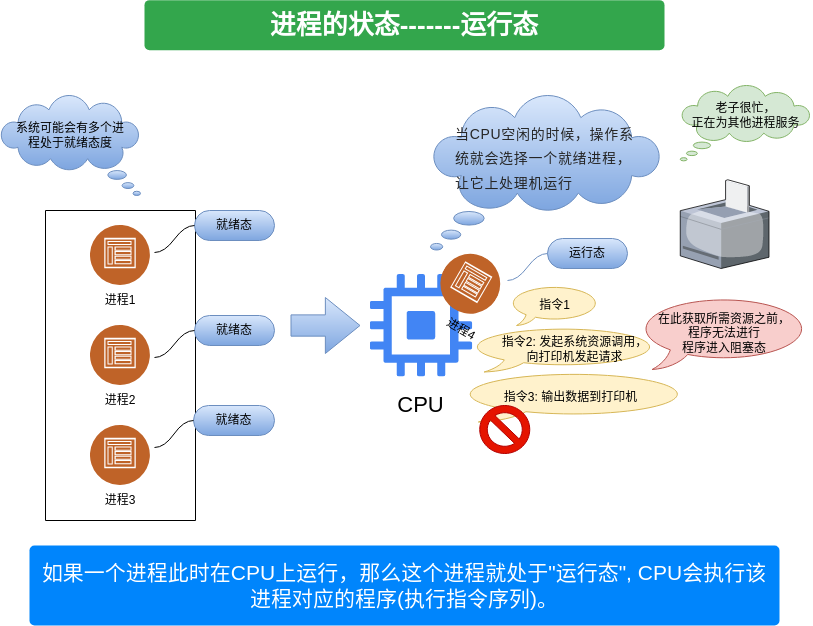

The diagram above was exported from draw.io. Its source (the exported page's mxGraphModel, read from the mxfile embedded in the PNG):
<mxGraphModel dx="1302" dy="713" grid="1" gridSize="10" guides="1" tooltips="1" connect="1" arrows="1" fold="1" page="1" pageScale="1" pageWidth="827" pageHeight="1169" math="0" shadow="0">
  <root>
    <mxCell id="0" />
    <mxCell id="1" parent="0" />
    <mxCell id="dMcuVdeHAmpTEBcOcZAR-47" value="" style="whiteSpace=wrap;html=1;shape=mxgraph.basic.oval_callout;rotation=0;fillColor=#fff2cc;strokeColor=#d6b656;" parent="1" vertex="1">
      <mxGeometry x="468.75" y="706.5" width="231.25" height="50" as="geometry" />
    </mxCell>
    <mxCell id="dMcuVdeHAmpTEBcOcZAR-44" value="" style="whiteSpace=wrap;html=1;shape=mxgraph.basic.oval_callout;rotation=0;fillColor=#fff2cc;strokeColor=#d6b656;" parent="1" vertex="1">
      <mxGeometry x="477.75" y="661.5" width="192.25" height="45" as="geometry" />
    </mxCell>
    <mxCell id="dMcuVdeHAmpTEBcOcZAR-45" value="指令2: 发起系统资源调用，&lt;br&gt;向打印机发起请求" style="text;html=1;align=center;verticalAlign=middle;resizable=0;points=[];autosize=1;strokeColor=none;fillColor=none;rotation=0;" parent="1" vertex="1">
      <mxGeometry x="499.0002702702702" y="664.0043902439024" width="170" height="40" as="geometry" />
    </mxCell>
    <mxCell id="dMcuVdeHAmpTEBcOcZAR-46" value="" style="verticalLabelPosition=bottom;sketch=0;aspect=fixed;html=1;verticalAlign=top;strokeColor=none;align=center;outlineConnect=0;shape=mxgraph.citrix.printer;" parent="1" vertex="1">
      <mxGeometry x="689.75" y="514.25" width="88.75" height="88.75" as="geometry" />
    </mxCell>
    <mxCell id="dMcuVdeHAmpTEBcOcZAR-54" value="" style="whiteSpace=wrap;html=1;shape=mxgraph.basic.cloud_callout;fillColor=#d5e8d4;strokeColor=#82b366;" parent="1" vertex="1">
      <mxGeometry x="689.75" y="420" width="130" height="75.37" as="geometry" />
    </mxCell>
    <mxCell id="dMcuVdeHAmpTEBcOcZAR-55" value="老子很忙，&lt;br&gt;正在为其他进程服务" style="text;html=1;align=center;verticalAlign=middle;resizable=0;points=[];autosize=1;strokeColor=none;fillColor=none;" parent="1" vertex="1">
      <mxGeometry x="689.75" y="430" width="130" height="40" as="geometry" />
    </mxCell>
    <mxCell id="dMcuVdeHAmpTEBcOcZAR-56" value="在此获取所需资源之前，&lt;br&gt;程序无法进行&lt;br&gt;程序进入阻塞态" style="whiteSpace=wrap;html=1;shape=mxgraph.basic.oval_callout;fillColor=#f8cecc;strokeColor=#b85450;" parent="1" vertex="1">
      <mxGeometry x="647.25" y="631" width="173.75" height="73" as="geometry" />
    </mxCell>
    <mxCell id="dMcuVdeHAmpTEBcOcZAR-52" value="" style="verticalLabelPosition=bottom;verticalAlign=top;html=1;shape=mxgraph.basic.no_symbol;fillColor=#e51400;fontColor=#ffffff;strokeColor=#B20000;" parent="1" vertex="1">
      <mxGeometry x="489.25" y="740" width="50" height="48" as="geometry" />
    </mxCell>
    <mxCell id="dMcuVdeHAmpTEBcOcZAR-48" value="指令3: 输出数据到打印机" style="text;html=1;align=center;verticalAlign=middle;resizable=0;points=[];autosize=1;strokeColor=none;fillColor=none;rotation=0;" parent="1" vertex="1">
      <mxGeometry x="500.00003269131844" y="716.5001263449532" width="160" height="30" as="geometry" />
    </mxCell>
    <mxCell id="lb4r8n3LMsWmI-0rglKw-1" value="" style="group" vertex="1" connectable="0" parent="1">
      <mxGeometry x="100" y="560" width="60" height="90" as="geometry" />
    </mxCell>
    <mxCell id="lb4r8n3LMsWmI-0rglKw-2" value="" style="image;aspect=fixed;perimeter=ellipsePerimeter;html=1;align=center;shadow=1;dashed=0;fontColor=#4277BB;labelBackgroundColor=default;fontSize=12;spacingTop=3;image=img/lib/ibm/social/communities.svg;" vertex="1" parent="lb4r8n3LMsWmI-0rglKw-1">
      <mxGeometry width="60" height="60" as="geometry" />
    </mxCell>
    <mxCell id="lb4r8n3LMsWmI-0rglKw-3" value="进程1" style="text;html=1;strokeColor=none;fillColor=none;align=center;verticalAlign=middle;whiteSpace=wrap;rounded=0;shadow=1;" vertex="1" parent="lb4r8n3LMsWmI-0rglKw-1">
      <mxGeometry y="60" width="60" height="30" as="geometry" />
    </mxCell>
    <mxCell id="lb4r8n3LMsWmI-0rglKw-4" value="" style="group" vertex="1" connectable="0" parent="1">
      <mxGeometry x="100" y="650" width="60" height="100" as="geometry" />
    </mxCell>
    <mxCell id="lb4r8n3LMsWmI-0rglKw-5" value="" style="group" vertex="1" connectable="0" parent="lb4r8n3LMsWmI-0rglKw-4">
      <mxGeometry width="60" height="100" as="geometry" />
    </mxCell>
    <mxCell id="lb4r8n3LMsWmI-0rglKw-6" value="进程2" style="text;html=1;strokeColor=none;fillColor=none;align=center;verticalAlign=middle;whiteSpace=wrap;rounded=0;shadow=1;" vertex="1" parent="lb4r8n3LMsWmI-0rglKw-5">
      <mxGeometry y="70" width="60" height="30" as="geometry" />
    </mxCell>
    <mxCell id="lb4r8n3LMsWmI-0rglKw-7" value="" style="image;aspect=fixed;perimeter=ellipsePerimeter;html=1;align=center;shadow=1;dashed=0;fontColor=#4277BB;labelBackgroundColor=default;fontSize=12;spacingTop=3;image=img/lib/ibm/social/communities.svg;" vertex="1" parent="lb4r8n3LMsWmI-0rglKw-4">
      <mxGeometry y="10" width="60" height="60" as="geometry" />
    </mxCell>
    <mxCell id="lb4r8n3LMsWmI-0rglKw-8" value="" style="group" vertex="1" connectable="0" parent="1">
      <mxGeometry x="100" y="760" width="60" height="90" as="geometry" />
    </mxCell>
    <mxCell id="lb4r8n3LMsWmI-0rglKw-9" value="" style="group" vertex="1" connectable="0" parent="lb4r8n3LMsWmI-0rglKw-8">
      <mxGeometry width="60" height="90" as="geometry" />
    </mxCell>
    <mxCell id="lb4r8n3LMsWmI-0rglKw-10" value="进程3" style="text;html=1;strokeColor=none;fillColor=none;align=center;verticalAlign=middle;whiteSpace=wrap;rounded=0;shadow=1;" vertex="1" parent="lb4r8n3LMsWmI-0rglKw-9">
      <mxGeometry y="60" width="60" height="30" as="geometry" />
    </mxCell>
    <mxCell id="lb4r8n3LMsWmI-0rglKw-11" value="" style="image;aspect=fixed;perimeter=ellipsePerimeter;html=1;align=center;shadow=1;dashed=0;fontColor=#4277BB;labelBackgroundColor=default;fontSize=12;spacingTop=3;image=img/lib/ibm/social/communities.svg;" vertex="1" parent="lb4r8n3LMsWmI-0rglKw-8">
      <mxGeometry width="60" height="60" as="geometry" />
    </mxCell>
    <mxCell id="lb4r8n3LMsWmI-0rglKw-12" value="" style="swimlane;startSize=0;" vertex="1" parent="1">
      <mxGeometry x="55" y="545" width="150" height="310" as="geometry" />
    </mxCell>
    <mxCell id="lb4r8n3LMsWmI-0rglKw-13" value="" style="group" vertex="1" connectable="0" parent="1">
      <mxGeometry x="370" y="609" width="131" height="150" as="geometry" />
    </mxCell>
    <mxCell id="lb4r8n3LMsWmI-0rglKw-14" value="" style="editableCssRules=.*;html=1;shape=image;verticalLabelPosition=bottom;labelBackgroundColor=#ffffff;verticalAlign=top;aspect=fixed;imageAspect=0;image=data:image/svg+xml,(base64 omitted: 1732 chars);" vertex="1" parent="lb4r8n3LMsWmI-0rglKw-13">
      <mxGeometry x="9.75" width="102.5" height="102.5" as="geometry" />
    </mxCell>
    <mxCell id="lb4r8n3LMsWmI-0rglKw-15" value="&lt;font style=&quot;font-size: 22px;&quot;&gt;CPU&lt;/font&gt;" style="text;html=1;strokeColor=none;fillColor=none;align=center;verticalAlign=middle;whiteSpace=wrap;rounded=0;" vertex="1" parent="lb4r8n3LMsWmI-0rglKw-13">
      <mxGeometry x="16.365853658536587" y="112.5" width="89.26829268292683" height="37.5" as="geometry" />
    </mxCell>
    <mxCell id="lb4r8n3LMsWmI-0rglKw-16" value="" style="group;rotation=30;" vertex="1" connectable="0" parent="lb4r8n3LMsWmI-0rglKw-13">
      <mxGeometry x="71" y="-20" width="60" height="90" as="geometry" />
    </mxCell>
    <mxCell id="lb4r8n3LMsWmI-0rglKw-17" value="进程4" style="text;html=1;strokeColor=none;fillColor=none;align=center;verticalAlign=middle;whiteSpace=wrap;rounded=0;shadow=1;rotation=30;" vertex="1" parent="lb4r8n3LMsWmI-0rglKw-16">
      <mxGeometry y="60" width="60" height="30" as="geometry" />
    </mxCell>
    <mxCell id="lb4r8n3LMsWmI-0rglKw-18" value="" style="whiteSpace=wrap;html=1;shape=mxgraph.basic.cloud_callout;flipH=1;fillColor=#dae8fc;strokeColor=#6c8ebf;gradientColor=#7ea6e0;" vertex="1" parent="1">
      <mxGeometry x="10" y="430" width="140" height="100" as="geometry" />
    </mxCell>
    <mxCell id="lb4r8n3LMsWmI-0rglKw-19" value="系统可能会有多个进程处于就绪态度" style="text;html=1;strokeColor=none;fillColor=none;align=center;verticalAlign=middle;whiteSpace=wrap;rounded=0;" vertex="1" parent="1">
      <mxGeometry x="20" y="455" width="120" height="30" as="geometry" />
    </mxCell>
    <mxCell id="lb4r8n3LMsWmI-0rglKw-20" value="就绪态" style="whiteSpace=wrap;html=1;rounded=1;arcSize=50;align=center;verticalAlign=middle;strokeWidth=1;autosize=1;spacing=4;treeFolding=1;treeMoving=1;newEdgeStyle={&quot;edgeStyle&quot;:&quot;entityRelationEdgeStyle&quot;,&quot;startArrow&quot;:&quot;none&quot;,&quot;endArrow&quot;:&quot;none&quot;,&quot;segment&quot;:10,&quot;curved&quot;:1,&quot;sourcePerimeterSpacing&quot;:0,&quot;targetPerimeterSpacing&quot;:0};fillColor=#dae8fc;strokeColor=#6c8ebf;gradientColor=#7ea6e0;" vertex="1" parent="1">
      <mxGeometry x="204" y="545" width="80" height="30" as="geometry" />
    </mxCell>
    <mxCell id="lb4r8n3LMsWmI-0rglKw-21" value="" style="edgeStyle=entityRelationEdgeStyle;startArrow=none;endArrow=none;segment=10;curved=1;sourcePerimeterSpacing=0;targetPerimeterSpacing=0;rounded=0;" edge="1" parent="1" target="lb4r8n3LMsWmI-0rglKw-20">
      <mxGeometry relative="1" as="geometry">
        <mxPoint x="164" y="587" as="sourcePoint" />
      </mxGeometry>
    </mxCell>
    <mxCell id="lb4r8n3LMsWmI-0rglKw-22" value="就绪态" style="whiteSpace=wrap;html=1;rounded=1;arcSize=50;align=center;verticalAlign=middle;strokeWidth=1;autosize=1;spacing=4;treeFolding=1;treeMoving=1;newEdgeStyle={&quot;edgeStyle&quot;:&quot;entityRelationEdgeStyle&quot;,&quot;startArrow&quot;:&quot;none&quot;,&quot;endArrow&quot;:&quot;none&quot;,&quot;segment&quot;:10,&quot;curved&quot;:1,&quot;sourcePerimeterSpacing&quot;:0,&quot;targetPerimeterSpacing&quot;:0};fillColor=#dae8fc;strokeColor=#6c8ebf;gradientColor=#7ea6e0;" vertex="1" parent="1">
      <mxGeometry x="204" y="650" width="80" height="30" as="geometry" />
    </mxCell>
    <mxCell id="lb4r8n3LMsWmI-0rglKw-23" value="" style="edgeStyle=entityRelationEdgeStyle;startArrow=none;endArrow=none;segment=10;curved=1;sourcePerimeterSpacing=0;targetPerimeterSpacing=0;rounded=0;" edge="1" parent="1" target="lb4r8n3LMsWmI-0rglKw-22">
      <mxGeometry relative="1" as="geometry">
        <mxPoint x="164" y="692" as="sourcePoint" />
      </mxGeometry>
    </mxCell>
    <mxCell id="lb4r8n3LMsWmI-0rglKw-24" value="就绪态" style="whiteSpace=wrap;html=1;rounded=1;arcSize=50;align=center;verticalAlign=middle;strokeWidth=1;autosize=1;spacing=4;treeFolding=1;treeMoving=1;newEdgeStyle={&quot;edgeStyle&quot;:&quot;entityRelationEdgeStyle&quot;,&quot;startArrow&quot;:&quot;none&quot;,&quot;endArrow&quot;:&quot;none&quot;,&quot;segment&quot;:10,&quot;curved&quot;:1,&quot;sourcePerimeterSpacing&quot;:0,&quot;targetPerimeterSpacing&quot;:0};fillColor=#dae8fc;strokeColor=#6c8ebf;gradientColor=#7ea6e0;" vertex="1" parent="1">
      <mxGeometry x="203" y="740" width="81" height="30" as="geometry" />
    </mxCell>
    <mxCell id="lb4r8n3LMsWmI-0rglKw-25" value="" style="edgeStyle=entityRelationEdgeStyle;startArrow=none;endArrow=none;segment=10;curved=1;sourcePerimeterSpacing=0;targetPerimeterSpacing=0;rounded=0;" edge="1" parent="1" target="lb4r8n3LMsWmI-0rglKw-24">
      <mxGeometry relative="1" as="geometry">
        <mxPoint x="164" y="782" as="sourcePoint" />
      </mxGeometry>
    </mxCell>
    <mxCell id="lb4r8n3LMsWmI-0rglKw-26" value="" style="group;rotation=30;" vertex="1" connectable="0" parent="1">
      <mxGeometry x="450" y="589" width="60" height="90" as="geometry" />
    </mxCell>
    <mxCell id="lb4r8n3LMsWmI-0rglKw-27" value="" style="image;aspect=fixed;perimeter=ellipsePerimeter;html=1;align=center;shadow=1;dashed=0;fontColor=#4277BB;labelBackgroundColor=default;fontSize=12;spacingTop=3;image=img/lib/ibm/social/communities.svg;rotation=30;" vertex="1" parent="lb4r8n3LMsWmI-0rglKw-26">
      <mxGeometry width="60" height="60" as="geometry" />
    </mxCell>
    <mxCell id="lb4r8n3LMsWmI-0rglKw-28" value="" style="whiteSpace=wrap;html=1;shape=mxgraph.basic.cloud_callout;fillColor=#dae8fc;strokeColor=#6c8ebf;gradientColor=#7ea6e0;" vertex="1" parent="1">
      <mxGeometry x="440" y="430" width="230" height="154.5" as="geometry" />
    </mxCell>
    <mxCell id="lb4r8n3LMsWmI-0rglKw-29" value="&lt;span class=&quot;lake-fontsize-12&quot; style=&quot;color: rgb(77, 77, 77); font-size: 16px;&quot; data-spm-anchor-id=&quot;a2c6h.12873639.article-detail.i6.51fc2c66TzBzbf&quot; data-mce-style=&quot;font-size: 12px&quot;&gt;&lt;span style=&quot;font-size: 14px; color: rgb(38, 38, 38); line-height: 1.74; letter-spacing: 0.05em; outline-style: none; overflow-wrap: break-word;&quot;&gt;当CPU空闲的时候，操作系统就会选择一个就绪进程，让它上处理机运行&lt;/span&gt;&lt;/span&gt;" style="text;whiteSpace=wrap;html=1;fillColor=none;gradientColor=#7ea6e0;strokeColor=none;" vertex="1" parent="1">
      <mxGeometry x="462.75" y="450" width="184.5" height="80" as="geometry" />
    </mxCell>
    <mxCell id="lb4r8n3LMsWmI-0rglKw-30" value="运行态" style="whiteSpace=wrap;html=1;rounded=1;arcSize=50;align=center;verticalAlign=middle;strokeWidth=1;autosize=1;spacing=4;treeFolding=1;treeMoving=1;newEdgeStyle={&quot;edgeStyle&quot;:&quot;entityRelationEdgeStyle&quot;,&quot;startArrow&quot;:&quot;none&quot;,&quot;endArrow&quot;:&quot;none&quot;,&quot;segment&quot;:10,&quot;curved&quot;:1,&quot;sourcePerimeterSpacing&quot;:0,&quot;targetPerimeterSpacing&quot;:0};fillColor=#dae8fc;strokeColor=#6c8ebf;gradientColor=#7ea6e0;" vertex="1" parent="1">
      <mxGeometry x="557" y="573" width="80" height="30" as="geometry" />
    </mxCell>
    <mxCell id="lb4r8n3LMsWmI-0rglKw-31" value="" style="edgeStyle=entityRelationEdgeStyle;startArrow=none;endArrow=none;segment=10;curved=1;sourcePerimeterSpacing=0;targetPerimeterSpacing=0;rounded=0;fillColor=#dae8fc;gradientColor=#7ea6e0;strokeColor=#6c8ebf;" edge="1" parent="1" target="lb4r8n3LMsWmI-0rglKw-30">
      <mxGeometry relative="1" as="geometry">
        <mxPoint x="517" y="615" as="sourcePoint" />
      </mxGeometry>
    </mxCell>
    <mxCell id="lb4r8n3LMsWmI-0rglKw-32" value="" style="shape=flexArrow;endArrow=classic;html=1;rounded=0;endWidth=33.75;endSize=11.2125;width=21.25;fillColor=#dae8fc;strokeColor=#6c8ebf;gradientColor=#7ea6e0;" edge="1" parent="1">
      <mxGeometry width="50" height="50" relative="1" as="geometry">
        <mxPoint x="300" y="660" as="sourcePoint" />
        <mxPoint x="370" y="660" as="targetPoint" />
      </mxGeometry>
    </mxCell>
    <mxCell id="lb4r8n3LMsWmI-0rglKw-33" value="" style="whiteSpace=wrap;html=1;shape=mxgraph.basic.oval_callout;rotation=0;fillColor=#fff2cc;strokeColor=#d6b656;" vertex="1" parent="1">
      <mxGeometry x="518.5" y="620" width="91.5" height="40" as="geometry" />
    </mxCell>
    <mxCell id="lb4r8n3LMsWmI-0rglKw-34" value="指令1" style="text;html=1;align=center;verticalAlign=middle;resizable=0;points=[];autosize=1;strokeColor=none;fillColor=none;" vertex="1" parent="1">
      <mxGeometry x="539.25" y="625" width="50" height="30" as="geometry" />
    </mxCell>
    <mxCell id="lb4r8n3LMsWmI-0rglKw-43" value="&lt;font style=&quot;font-size: 26px;&quot;&gt;进程的状态-------运行态&lt;/font&gt;" style="html=1;shadow=0;dashed=0;shape=mxgraph.bootstrap.rrect;rSize=5;strokeColor=none;strokeWidth=1;fillColor=#33A64C;fontColor=#FFFFFF;whiteSpace=wrap;align=center;verticalAlign=middle;spacingLeft=0;fontStyle=1;fontSize=14;spacing=5;" vertex="1" parent="1">
      <mxGeometry x="154" y="334.63" width="520" height="50" as="geometry" />
    </mxCell>
    <mxCell id="lb4r8n3LMsWmI-0rglKw-44" value="&lt;font style=&quot;font-size: 21px;&quot;&gt;如果一个进程此时在CPU上运行，那么这个进程就处于&quot;运行态&quot;, CPU会执行该进程对应的程序(执行指令序列)。&lt;/font&gt;" style="html=1;shadow=0;dashed=0;shape=mxgraph.bootstrap.rrect;rSize=5;strokeColor=none;strokeWidth=1;fillColor=#0085FC;fontColor=#FFFFFF;whiteSpace=wrap;align=center;verticalAlign=middle;spacingLeft=0;fontStyle=0;fontSize=16;spacing=5;" vertex="1" parent="1">
      <mxGeometry x="39" y="880" width="750" height="80" as="geometry" />
    </mxCell>
  </root>
</mxGraphModel>